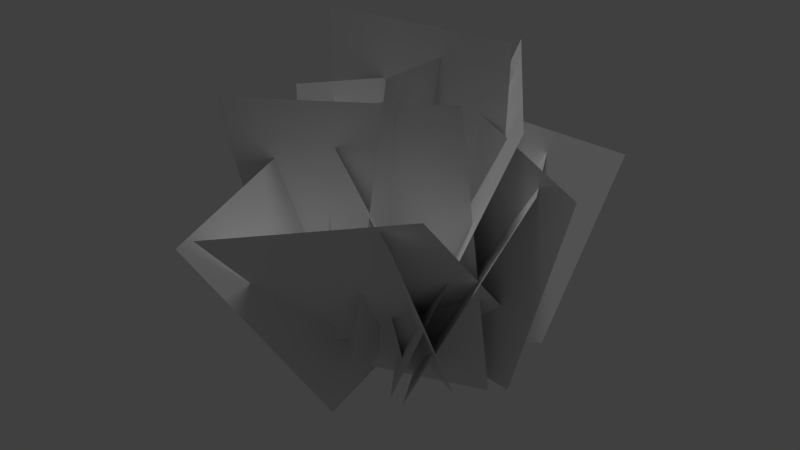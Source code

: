 # Source: reed_01_c.blend  (saved by Blender 2.65.0; exported with 4.5.12 LTS)
import bpy
from mathutils import Matrix  # noqa: F401  (used for matrix-valued properties, if any)

bpy.ops.wm.read_factory_settings(use_empty=True)
scene = bpy.context.scene
scene.name = 'Scene'

# ---- collections
col_collection_1 = bpy.data.collections.new('Collection 1'); scene.collection.children.link(col_collection_1)

# ---- materials (node trees are filled in below, after node groups)
mat_reed_sf = bpy.data.materials.new('reed_sf')
mat_reed_sf.alpha_threshold = 0.0
mat_reed_sf.use_transparent_shadow = False
mat_reed_sf.roughness = 0.5

# ---- material node trees

# ---- world
world_world = bpy.data.worlds.new('World'); scene.world = world_world
world_world.color = (0.05088, 0.05088, 0.05088)
world_world.use_sun_shadow = False
world_world.sun_shadow_jitter_overblur = 0.0
world_world.cycles.sampling_method = 'MANUAL'
world_world.cycles.sample_map_resolution = 256

# ---- lights
light_hemi = bpy.data.lights.new('Hemi', 'SUN')
light_hemi.transmission_factor = 0.0
light_hemi.angle = 0.1993
light_hemi.energy = 1.0
light_hemi.shadow_buffer_clip_start = 0.5
light_hemi.shadow_soft_size = 0.1
light_hemi.shadow_cascade_max_distance = 1000.0
light_hemi.cycles.use_multiple_importance_sampling = False

# ---- meshes
me_reed_sf8 = bpy.data.meshes.new('reed_sf8')
me_reed_sf8.from_pydata([(-0.607, -0.8106, -0.269), (0.7759, 0.6341, -0.2383), (-0.9156, -0.5502, 2.898), (0.4549, 0.8815, 2.929), (0.4923, -0.8312, -0.3028), (-0.7325, 0.7465, -0.2008), (1.506, -0.3483, 2.968), (0.206, 1.326, 3.077), (0.01267, 0.7316, 0.1559), (-0.2483, -0.8622, -0.8601), (-0.6491, -0.03547, 2.815), (-0.9628, -1.951, 1.594), (-1.125, -0.05779, -0.269), (0.9943, -0.008421, -0.2383), (-1.045, 0.01828, 3.579), (1.035, 0.07277, 3.616), (-0.2751, 0.9062, -0.269), (0.09439, -0.9704, -0.2383), (0.05413, 1.042, 3.144), (0.5065, -0.8717, 3.44), (-0.7449, -1.92, 1.754), (1.304, -1.312, 2.42), (-0.6223, -0.3035, -0.5979), (1.113, 0.04006, 0.614), (1.093, -0.1242, -0.3658), (-0.9536, -0.7328, -0.4141), (0.9623, -0.4726, 3.137), (-1.267, -1.163, 2.875), (-0.5865, 0.1924, -0.2565), (1.076, -0.6205, -0.07433), (-0.9284, -0.3808, 2.636), (1.192, -1.534, 2.146), (-1.732, 0.6306, 2.393), (-0.3703, -0.6033, 2.838), (-0.944, 0.6758, -0.2871), (0.3773, -0.5152, -0.1208), (0.482, 0.3295, -0.261), (-1.113, -0.5205, -0.368), (-0.1223, 1.157, 1.857), (-1.815, 0.2553, 1.744), (-0.3737, 0.7756, -0.4629), (-0.4447, -0.7717, -0.237), (-0.1755, 1.143, 2.54), (-0.2608, -0.7172, 2.811), (1.399, 1.481, 1.942), (-0.1507, 0.1792, 2.822), (1.061, 0.7753, -0.3152), (-0.3752, -0.7159, -0.003015), (0.6799, -0.8659, -0.2575), (-0.3739, 0.7806, -0.5147), (1.636, -0.2993, 2.322), (0.4877, 1.528, 1.869), (1.241, -0.01837, -0.3511), (-0.6939, 0.12, -0.2287), (1.902, -0.102, 2.262), (-0.3899, 0.1974, 3.328)], [], [(2, 3, 1, 0), (6, 7, 5, 4), (10, 11, 9, 8), (14, 15, 13, 12), (18, 19, 17, 16), (21, 20, 22, 23), (26, 27, 25, 24), (30, 31, 29, 28), (33, 32, 34, 35), (38, 39, 37, 36), (42, 43, 41, 40), (45, 44, 46, 47), (50, 51, 49, 48), (54, 55, 53, 52)])
me_reed_sf8.polygons.foreach_set('use_smooth', [True] * 14)
_uv = me_reed_sf8.uv_layers.new(name='UVMap')
_uv.uv.foreach_set('vector', [0.001973, 1.0, 0.998, 1.0, 0.998, 0.0, 0.001973, 0.0, 0.998, 1.0, 0.001973, 1.0, 0.001973, 0.0, 0.998, 0.0, 0.998, 1.0, 0.001973, 1.0, 0.001973, 0.0, 0.998, 0.0, 0.001973, 1.0, 0.998, 1.0, 0.998, 0.0, 0.001973, 0.0, 0.001973, 1.0, 0.998, 1.0, 0.998, 0.0, 0.001973, 0.0, 0.001973, 1.0, 0.998, 1.0, 0.998, 0.0, 0.001973, 0.0, 0.998, 1.0, 0.001973, 1.0, 0.001973, 0.0, 0.998, 0.0, 0.998, 1.0, 0.001973, 1.0, 0.001973, 0.0, 0.998, 0.0, 0.001973, 1.0, 0.998, 1.0, 0.998, 0.0, 0.001973, 0.0, 0.998, 1.0, 0.001973, 1.0, 0.001973, 0.0, 0.998, 0.0, 0.998, 1.0, 0.001973, 1.0, 0.001973, 0.0, 0.998, 0.0, 0.001973, 1.0, 0.998, 1.0, 0.998, 0.0, 0.001973, 0.0, 0.998, 1.0, 0.001973, 1.0, 0.001973, 0.0, 0.998, 0.0, 0.998, 1.0, 0.001973, 1.0, 0.001973, 0.0, 0.998, 0.0])
_ca = me_reed_sf8.color_attributes.new('Col', 'BYTE_COLOR', 'CORNER')
_ca.data.foreach_set('color', [1.0, 0.5776, 1.0, 1.0, 1.0, 0.4793, 1.0, 1.0, 0.0, 0.2874, 0.0, 1.0, 0.0, 0.3916, 0.0, 1.0, 1.0, 0.1559, 1.0, 1.0, 1.0, 0.1559, 1.0, 1.0, 0.0, 0.07227, 0.0, 1.0, 0.0, 0.1413, 0.0, 1.0, 1.0, 0.04092, 1.0, 1.0, 1.0, 0.04667, 1.0, 1.0, 0.0, 0.07036, 0.0, 1.0, 0.0, 0.0648, 0.0, 1.0, 1.0, 0.5776, 1.0, 1.0, 1.0, 0.4793, 1.0, 1.0, 0.0, 0.2874, 0.0, 1.0, 0.0, 0.3916, 0.0, 1.0, 1.0, 0.5776, 1.0, 1.0, 1.0, 0.4793, 1.0, 1.0, 0.0, 0.2874, 0.0, 1.0, 0.0, 0.3916, 0.0, 1.0, 1.0, 0.5776, 1.0, 1.0, 1.0, 0.4793, 1.0, 1.0, 0.0, 0.2874, 0.0, 1.0, 0.0, 0.3916, 0.0, 1.0, 1.0, 0.1559, 1.0, 1.0, 1.0, 0.1559, 1.0, 1.0, 0.0, 0.07227, 0.0, 1.0, 0.0, 0.1413, 0.0, 1.0, 1.0, 0.04092, 1.0, 1.0, 1.0, 0.04667, 1.0, 1.0, 0.0, 0.07036, 0.0, 1.0, 0.0, 0.0648, 0.0, 1.0, 1.0, 0.5776, 1.0, 1.0, 1.0, 0.4793, 1.0, 1.0, 0.0, 0.2874, 0.0, 1.0, 0.0, 0.3916, 0.0, 1.0, 1.0, 0.1559, 1.0, 1.0, 1.0, 0.1559, 1.0, 1.0, 0.0, 0.07227, 0.0, 1.0, 0.0, 0.1413, 0.0, 1.0, 1.0, 0.04092, 1.0, 1.0, 1.0, 0.04667, 1.0, 1.0, 0.0, 0.07036, 0.0, 1.0, 0.0, 0.0648, 0.0, 1.0, 1.0, 0.5776, 1.0, 1.0, 1.0, 0.4793, 1.0, 1.0, 0.0, 0.2874, 0.0, 1.0, 0.0, 0.3916, 0.0, 1.0, 1.0, 0.1559, 1.0, 1.0, 1.0, 0.1559, 1.0, 1.0, 0.0, 0.07227, 0.0, 1.0, 0.0, 0.1413, 0.0, 1.0, 1.0, 0.04092, 1.0, 1.0, 1.0, 0.04667, 1.0, 1.0, 0.0, 0.07036, 0.0, 1.0, 0.0, 0.0648, 0.0, 1.0])
me_reed_sf8.materials.append(mat_reed_sf)
me_reed_sf8.use_remesh_preserve_volume = False
me_reed_sf8.use_remesh_preserve_attributes = False
me_reed_sf8.use_mirror_vertex_groups = False
me_reed_sf8.update()

# ---- objects
ob_hemi = bpy.data.objects.new('Hemi', light_hemi)
ob_base01 = bpy.data.objects.new('base01', None)
ob_nulldetail0 = bpy.data.objects.new('nulldetail0', None)
ob_start01 = bpy.data.objects.new('start01', None)
ob_reed_sf8 = bpy.data.objects.new('reed_sf8', me_reed_sf8)
ob_detail8 = bpy.data.objects.new('detail8', None)

# ---- transforms, parenting, visibility, modifiers, constraints
ob_hemi.location = (-4.723, -2.244, -1.201)
ob_hemi.lineart.crease_threshold = 0.0
ob_base01.location = (0.0, 0.0, 0.0)
ob_base01.empty_image_offset = (0.0, 0.0)
ob_base01.lineart.crease_threshold = 0.0
ob_nulldetail0.parent = ob_base01
ob_nulldetail0.location = (0.0, 0.0, 0.0)
ob_nulldetail0.empty_image_offset = (0.0, 0.0)
ob_nulldetail0.lineart.crease_threshold = 0.0
ob_start01.parent = ob_base01
ob_start01.location = (0.0, 0.0, 0.0)
ob_start01.empty_image_offset = (0.0, 0.0)
ob_start01.lineart.crease_threshold = 0.0
ob_reed_sf8.parent = ob_start01
ob_reed_sf8.location = (0.0, 0.0, -0.2243)
ob_reed_sf8.scale = (0.5116, 0.5691, 0.4475)
ob_reed_sf8.lineart.crease_threshold = 0.0
ob_detail8.parent = ob_base01
ob_detail8.location = (0.0, 0.0, 0.0)
ob_detail8.empty_image_offset = (0.0, 0.0)
ob_detail8.lineart.crease_threshold = 0.0

# ---- collection membership
col_collection_1.objects.link(ob_hemi)
col_collection_1.objects.link(ob_base01)
col_collection_1.objects.link(ob_nulldetail0)
col_collection_1.objects.link(ob_start01)
col_collection_1.objects.link(ob_reed_sf8)
col_collection_1.objects.link(ob_detail8)

# ---- scene / render settings (as saved in the file)
scene.frame_start = 1; scene.frame_end = 250; scene.frame_set(1)
scene.render.engine = 'BLENDER_EEVEE_NEXT'
scene.render.image_settings.color_mode = 'RGB'
scene.render.image_settings.compression = 90
scene.render.resolution_percentage = 50
scene.render.dither_intensity = 0.0
scene.render.bake_margin = 2
scene.render.bake_bias = 0.0
scene.cycles.use_denoising = False
scene.cycles.samples = 10
scene.cycles.sampling_pattern = 'TABULATED_SOBOL'
scene.cycles.light_sampling_threshold = 0.0
scene.cycles.use_adaptive_sampling = False
scene.cycles.use_light_tree = False
scene.cycles.blur_glossy = 0.0
scene.cycles.volume_bounces = 1
scene.cycles.pixel_filter_type = 'GAUSSIAN'
scene.cycles.sample_clamp_indirect = 0.0
scene.view_settings.view_transform = 'Standard'
bpy.context.view_layer.update()

# ---- added for rendering (the .blend has no active camera): camera
cam_auto = bpy.data.cameras.new('AutoCamera')
cam_auto.lens = 50.0
cam_auto.sensor_width = 36.0
cam_auto.clip_end = 1000.0
ob_auto_camera = bpy.data.objects.new('AutoCamera', cam_auto)
scene.collection.objects.link(ob_auto_camera)
ob_auto_camera.location = (3.16648, -3.89356, 2.90791)
ob_auto_camera.rotation_euler = (1.09748, -7.21219e-08, 0.694738)
scene.camera = ob_auto_camera
bpy.context.view_layer.update()

